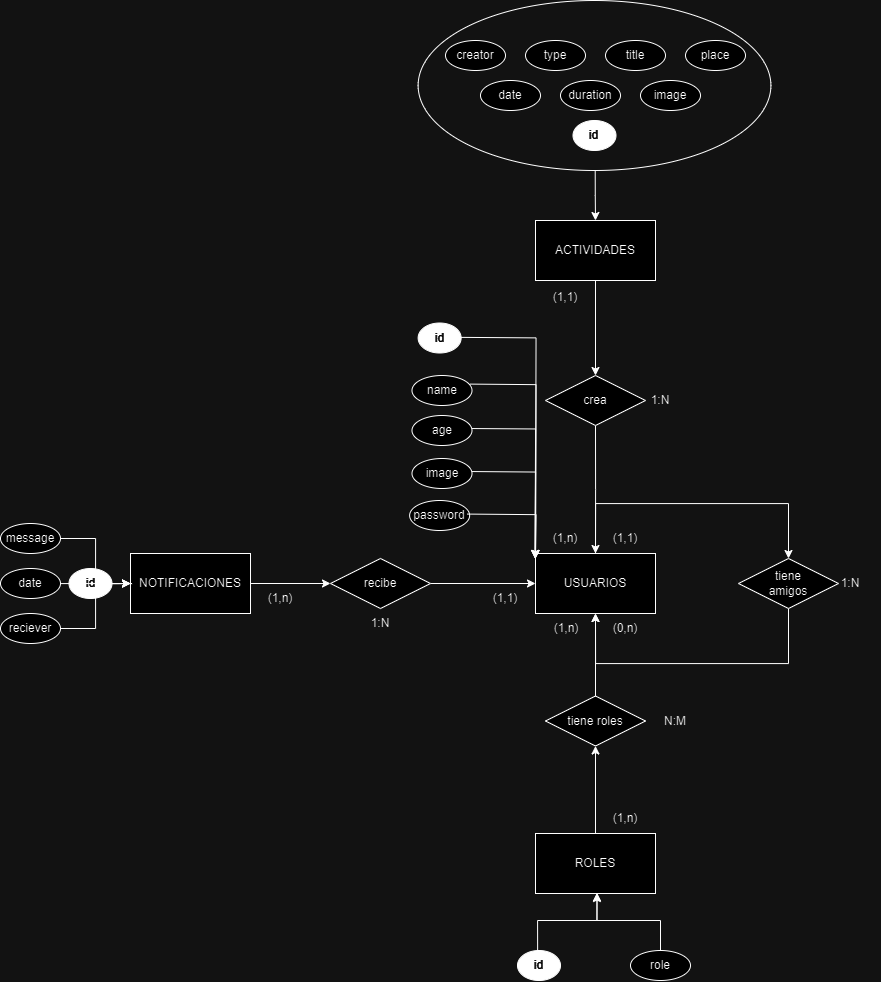

The diagram above was exported from draw.io. Its source (the exported page's mxGraphModel, read from the mxfile embedded in the PNG):
<mxGraphModel dx="3230" dy="1246" grid="1" gridSize="10" guides="1" tooltips="1" connect="1" arrows="1" fold="1" page="1" pageScale="1" pageWidth="827" pageHeight="1169" math="0" shadow="0">
  <root>
    <mxCell id="0" />
    <mxCell id="1" parent="0" />
    <mxCell id="ZqU0kBnnex_hqei33Uy--43" style="edgeStyle=orthogonalEdgeStyle;rounded=0;orthogonalLoop=1;jettySize=auto;html=1;entryX=0.5;entryY=0;entryDx=0;entryDy=0;exitX=0.5;exitY=0;exitDx=0;exitDy=0;" edge="1" parent="1" source="ZqU0kBnnex_hqei33Uy--1" target="ZqU0kBnnex_hqei33Uy--39">
      <mxGeometry relative="1" as="geometry">
        <Array as="points">
          <mxPoint x="35" y="513" />
          <mxPoint x="228" y="513" />
        </Array>
      </mxGeometry>
    </mxCell>
    <mxCell id="ZqU0kBnnex_hqei33Uy--1" value="USUARIOS" style="rounded=0;whiteSpace=wrap;html=1;" vertex="1" parent="1">
      <mxGeometry x="-25" y="563" width="120" height="60" as="geometry" />
    </mxCell>
    <mxCell id="ZqU0kBnnex_hqei33Uy--57" style="edgeStyle=orthogonalEdgeStyle;rounded=0;orthogonalLoop=1;jettySize=auto;html=1;" edge="1" parent="1" source="ZqU0kBnnex_hqei33Uy--2" target="ZqU0kBnnex_hqei33Uy--55">
      <mxGeometry relative="1" as="geometry" />
    </mxCell>
    <mxCell id="ZqU0kBnnex_hqei33Uy--2" value="ACTIVIDADES" style="rounded=0;whiteSpace=wrap;html=1;" vertex="1" parent="1">
      <mxGeometry x="-25" y="230" width="120" height="60" as="geometry" />
    </mxCell>
    <mxCell id="ZqU0kBnnex_hqei33Uy--52" style="edgeStyle=orthogonalEdgeStyle;rounded=0;orthogonalLoop=1;jettySize=auto;html=1;entryX=0.5;entryY=1;entryDx=0;entryDy=0;" edge="1" parent="1" source="ZqU0kBnnex_hqei33Uy--3" target="ZqU0kBnnex_hqei33Uy--50">
      <mxGeometry relative="1" as="geometry" />
    </mxCell>
    <mxCell id="ZqU0kBnnex_hqei33Uy--3" value="ROLES" style="rounded=0;whiteSpace=wrap;html=1;" vertex="1" parent="1">
      <mxGeometry x="-25" y="843" width="120" height="60" as="geometry" />
    </mxCell>
    <mxCell id="ZqU0kBnnex_hqei33Uy--65" style="edgeStyle=orthogonalEdgeStyle;rounded=0;orthogonalLoop=1;jettySize=auto;html=1;entryX=0;entryY=0.5;entryDx=0;entryDy=0;" edge="1" parent="1" source="ZqU0kBnnex_hqei33Uy--5" target="ZqU0kBnnex_hqei33Uy--63">
      <mxGeometry relative="1" as="geometry" />
    </mxCell>
    <mxCell id="ZqU0kBnnex_hqei33Uy--5" value="NOTIFICACIONES" style="rounded=0;whiteSpace=wrap;html=1;" vertex="1" parent="1">
      <mxGeometry x="-430" y="563" width="120" height="60" as="geometry" />
    </mxCell>
    <mxCell id="ZqU0kBnnex_hqei33Uy--6" value="&lt;font color=&quot;#ffffff&quot;&gt;id&lt;/font&gt;" style="ellipse;whiteSpace=wrap;html=1;fillColor=#000000;" vertex="1" parent="1">
      <mxGeometry x="-142.37" y="332.5" width="43" height="30" as="geometry" />
    </mxCell>
    <mxCell id="ZqU0kBnnex_hqei33Uy--7" value="name" style="ellipse;whiteSpace=wrap;html=1;" vertex="1" parent="1">
      <mxGeometry x="-148.5" y="385" width="60" height="30" as="geometry" />
    </mxCell>
    <mxCell id="ZqU0kBnnex_hqei33Uy--77" style="edgeStyle=orthogonalEdgeStyle;rounded=0;orthogonalLoop=1;jettySize=auto;html=1;" edge="1" parent="1">
      <mxGeometry relative="1" as="geometry">
        <mxPoint x="-25.5" y="568" as="targetPoint" />
        <mxPoint x="-94" y="438" as="sourcePoint" />
      </mxGeometry>
    </mxCell>
    <mxCell id="ZqU0kBnnex_hqei33Uy--8" value="age" style="ellipse;whiteSpace=wrap;html=1;" vertex="1" parent="1">
      <mxGeometry x="-148.5" y="425" width="60" height="30" as="geometry" />
    </mxCell>
    <mxCell id="ZqU0kBnnex_hqei33Uy--76" style="edgeStyle=orthogonalEdgeStyle;rounded=0;orthogonalLoop=1;jettySize=auto;html=1;" edge="1" parent="1">
      <mxGeometry relative="1" as="geometry">
        <mxPoint x="-25.5" y="568" as="targetPoint" />
        <mxPoint x="-94.00000033665788" y="481.0022471910112" as="sourcePoint" />
      </mxGeometry>
    </mxCell>
    <mxCell id="ZqU0kBnnex_hqei33Uy--9" value="image" style="ellipse;whiteSpace=wrap;html=1;" vertex="1" parent="1">
      <mxGeometry x="-148.5" y="468" width="60" height="30" as="geometry" />
    </mxCell>
    <mxCell id="ZqU0kBnnex_hqei33Uy--11" value="password" style="ellipse;whiteSpace=wrap;html=1;" vertex="1" parent="1">
      <mxGeometry x="-150.87" y="510" width="60" height="30" as="geometry" />
    </mxCell>
    <mxCell id="ZqU0kBnnex_hqei33Uy--24" value="&lt;font color=&quot;#ffffff&quot;&gt;id&lt;/font&gt;" style="ellipse;whiteSpace=wrap;html=1;fillColor=#000000;" vertex="1" parent="1">
      <mxGeometry x="12.5" y="130" width="43" height="30" as="geometry" />
    </mxCell>
    <mxCell id="ZqU0kBnnex_hqei33Uy--25" value="date" style="ellipse;whiteSpace=wrap;html=1;" vertex="1" parent="1">
      <mxGeometry x="-80" y="90" width="60" height="30" as="geometry" />
    </mxCell>
    <mxCell id="ZqU0kBnnex_hqei33Uy--26" value="duration" style="ellipse;whiteSpace=wrap;html=1;" vertex="1" parent="1">
      <mxGeometry y="90" width="60" height="30" as="geometry" />
    </mxCell>
    <mxCell id="ZqU0kBnnex_hqei33Uy--27" value="image" style="ellipse;whiteSpace=wrap;html=1;" vertex="1" parent="1">
      <mxGeometry x="80" y="90" width="60" height="30" as="geometry" />
    </mxCell>
    <mxCell id="ZqU0kBnnex_hqei33Uy--28" value="place" style="ellipse;whiteSpace=wrap;html=1;" vertex="1" parent="1">
      <mxGeometry x="125" y="50" width="60" height="30" as="geometry" />
    </mxCell>
    <mxCell id="ZqU0kBnnex_hqei33Uy--29" value="title" style="ellipse;whiteSpace=wrap;html=1;" vertex="1" parent="1">
      <mxGeometry x="45" y="50" width="60" height="30" as="geometry" />
    </mxCell>
    <mxCell id="ZqU0kBnnex_hqei33Uy--30" value="type" style="ellipse;whiteSpace=wrap;html=1;" vertex="1" parent="1">
      <mxGeometry x="-35" y="50" width="60" height="30" as="geometry" />
    </mxCell>
    <mxCell id="ZqU0kBnnex_hqei33Uy--31" value="creator" style="ellipse;whiteSpace=wrap;html=1;" vertex="1" parent="1">
      <mxGeometry x="-115" y="50" width="60" height="30" as="geometry" />
    </mxCell>
    <mxCell id="ZqU0kBnnex_hqei33Uy--81" style="edgeStyle=orthogonalEdgeStyle;rounded=0;orthogonalLoop=1;jettySize=auto;html=1;entryX=0;entryY=0.5;entryDx=0;entryDy=0;" edge="1" parent="1" source="ZqU0kBnnex_hqei33Uy--32" target="ZqU0kBnnex_hqei33Uy--5">
      <mxGeometry relative="1" as="geometry" />
    </mxCell>
    <mxCell id="ZqU0kBnnex_hqei33Uy--32" value="&lt;font color=&quot;#ffffff&quot;&gt;id&lt;/font&gt;" style="ellipse;whiteSpace=wrap;html=1;fillColor=#000000;" vertex="1" parent="1">
      <mxGeometry x="-491.5" y="578" width="43" height="30" as="geometry" />
    </mxCell>
    <mxCell id="ZqU0kBnnex_hqei33Uy--83" style="edgeStyle=orthogonalEdgeStyle;rounded=0;orthogonalLoop=1;jettySize=auto;html=1;" edge="1" parent="1" source="ZqU0kBnnex_hqei33Uy--33">
      <mxGeometry relative="1" as="geometry">
        <mxPoint x="-430" y="593" as="targetPoint" />
      </mxGeometry>
    </mxCell>
    <mxCell id="ZqU0kBnnex_hqei33Uy--33" value="date" style="ellipse;whiteSpace=wrap;html=1;" vertex="1" parent="1">
      <mxGeometry x="-560" y="578" width="60" height="30" as="geometry" />
    </mxCell>
    <mxCell id="ZqU0kBnnex_hqei33Uy--84" style="edgeStyle=orthogonalEdgeStyle;rounded=0;orthogonalLoop=1;jettySize=auto;html=1;entryX=0;entryY=0.5;entryDx=0;entryDy=0;" edge="1" parent="1" source="ZqU0kBnnex_hqei33Uy--34" target="ZqU0kBnnex_hqei33Uy--5">
      <mxGeometry relative="1" as="geometry" />
    </mxCell>
    <mxCell id="ZqU0kBnnex_hqei33Uy--34" value="message" style="ellipse;whiteSpace=wrap;html=1;" vertex="1" parent="1">
      <mxGeometry x="-560" y="533" width="60" height="30" as="geometry" />
    </mxCell>
    <mxCell id="ZqU0kBnnex_hqei33Uy--85" style="edgeStyle=orthogonalEdgeStyle;rounded=0;orthogonalLoop=1;jettySize=auto;html=1;entryX=0;entryY=0.5;entryDx=0;entryDy=0;" edge="1" parent="1" source="ZqU0kBnnex_hqei33Uy--35" target="ZqU0kBnnex_hqei33Uy--5">
      <mxGeometry relative="1" as="geometry" />
    </mxCell>
    <mxCell id="ZqU0kBnnex_hqei33Uy--35" value="reciever" style="ellipse;whiteSpace=wrap;html=1;" vertex="1" parent="1">
      <mxGeometry x="-560" y="623" width="60" height="30" as="geometry" />
    </mxCell>
    <mxCell id="ZqU0kBnnex_hqei33Uy--86" style="edgeStyle=orthogonalEdgeStyle;rounded=0;orthogonalLoop=1;jettySize=auto;html=1;entryX=0.5;entryY=1;entryDx=0;entryDy=0;exitX=0.468;exitY=0.014;exitDx=0;exitDy=0;exitPerimeter=0;" edge="1" parent="1" source="ZqU0kBnnex_hqei33Uy--36">
      <mxGeometry relative="1" as="geometry">
        <mxPoint x="-2" y="930" as="sourcePoint" />
        <mxPoint x="36.5" y="903" as="targetPoint" />
        <Array as="points">
          <mxPoint x="-23" y="930" />
          <mxPoint x="37" y="930" />
        </Array>
      </mxGeometry>
    </mxCell>
    <mxCell id="ZqU0kBnnex_hqei33Uy--36" value="&lt;font color=&quot;#ffffff&quot;&gt;id&lt;/font&gt;" style="ellipse;whiteSpace=wrap;html=1;fillColor=#000000;" vertex="1" parent="1">
      <mxGeometry x="-43" y="960" width="43" height="30" as="geometry" />
    </mxCell>
    <mxCell id="ZqU0kBnnex_hqei33Uy--37" value="role" style="ellipse;whiteSpace=wrap;html=1;" vertex="1" parent="1">
      <mxGeometry x="70" y="960" width="60" height="30" as="geometry" />
    </mxCell>
    <mxCell id="ZqU0kBnnex_hqei33Uy--44" style="edgeStyle=orthogonalEdgeStyle;rounded=0;orthogonalLoop=1;jettySize=auto;html=1;entryX=0.5;entryY=1;entryDx=0;entryDy=0;exitX=0.5;exitY=1;exitDx=0;exitDy=0;" edge="1" parent="1" source="ZqU0kBnnex_hqei33Uy--39" target="ZqU0kBnnex_hqei33Uy--1">
      <mxGeometry relative="1" as="geometry">
        <Array as="points">
          <mxPoint x="228" y="673" />
          <mxPoint x="35" y="673" />
        </Array>
      </mxGeometry>
    </mxCell>
    <mxCell id="ZqU0kBnnex_hqei33Uy--39" value="tiene&lt;div&gt;amigos&lt;/div&gt;" style="rhombus;whiteSpace=wrap;html=1;" vertex="1" parent="1">
      <mxGeometry x="178" y="568" width="100" height="50" as="geometry" />
    </mxCell>
    <mxCell id="ZqU0kBnnex_hqei33Uy--46" value="1:N" style="text;html=1;align=center;verticalAlign=middle;whiteSpace=wrap;rounded=0;" vertex="1" parent="1">
      <mxGeometry x="260" y="578" width="60" height="30" as="geometry" />
    </mxCell>
    <mxCell id="ZqU0kBnnex_hqei33Uy--48" value="(1,1)" style="text;html=1;align=center;verticalAlign=middle;whiteSpace=wrap;rounded=0;" vertex="1" parent="1">
      <mxGeometry x="35" y="533" width="60" height="30" as="geometry" />
    </mxCell>
    <mxCell id="ZqU0kBnnex_hqei33Uy--49" value="(0,n)" style="text;html=1;align=center;verticalAlign=middle;whiteSpace=wrap;rounded=0;" vertex="1" parent="1">
      <mxGeometry x="35" y="623" width="60" height="30" as="geometry" />
    </mxCell>
    <mxCell id="ZqU0kBnnex_hqei33Uy--51" style="edgeStyle=orthogonalEdgeStyle;rounded=0;orthogonalLoop=1;jettySize=auto;html=1;entryX=0.5;entryY=1;entryDx=0;entryDy=0;" edge="1" parent="1" source="ZqU0kBnnex_hqei33Uy--50" target="ZqU0kBnnex_hqei33Uy--1">
      <mxGeometry relative="1" as="geometry" />
    </mxCell>
    <mxCell id="ZqU0kBnnex_hqei33Uy--50" value="tiene roles" style="rhombus;whiteSpace=wrap;html=1;" vertex="1" parent="1">
      <mxGeometry x="-15" y="705.5" width="100" height="50" as="geometry" />
    </mxCell>
    <mxCell id="ZqU0kBnnex_hqei33Uy--53" value="(1,n)" style="text;html=1;align=center;verticalAlign=middle;whiteSpace=wrap;rounded=0;" vertex="1" parent="1">
      <mxGeometry x="-23.5" y="623" width="60" height="30" as="geometry" />
    </mxCell>
    <mxCell id="ZqU0kBnnex_hqei33Uy--54" value="(1,n)" style="text;html=1;align=center;verticalAlign=middle;whiteSpace=wrap;rounded=0;" vertex="1" parent="1">
      <mxGeometry x="35" y="813" width="60" height="30" as="geometry" />
    </mxCell>
    <mxCell id="ZqU0kBnnex_hqei33Uy--56" style="edgeStyle=orthogonalEdgeStyle;rounded=0;orthogonalLoop=1;jettySize=auto;html=1;exitX=0.5;exitY=1;exitDx=0;exitDy=0;" edge="1" parent="1" source="ZqU0kBnnex_hqei33Uy--55">
      <mxGeometry relative="1" as="geometry">
        <mxPoint x="35" y="563" as="targetPoint" />
        <mxPoint x="35.00584795321629" y="412.99707602339186" as="sourcePoint" />
      </mxGeometry>
    </mxCell>
    <mxCell id="ZqU0kBnnex_hqei33Uy--55" value="crea" style="rhombus;whiteSpace=wrap;html=1;" vertex="1" parent="1">
      <mxGeometry x="-15" y="385" width="100" height="50" as="geometry" />
    </mxCell>
    <mxCell id="ZqU0kBnnex_hqei33Uy--58" value="1:N" style="text;html=1;align=center;verticalAlign=middle;whiteSpace=wrap;rounded=0;" vertex="1" parent="1">
      <mxGeometry x="70" y="395" width="60" height="30" as="geometry" />
    </mxCell>
    <mxCell id="ZqU0kBnnex_hqei33Uy--59" value="(1,1)" style="text;html=1;align=center;verticalAlign=middle;whiteSpace=wrap;rounded=0;" vertex="1" parent="1">
      <mxGeometry x="-25" y="291.5" width="60" height="30" as="geometry" />
    </mxCell>
    <mxCell id="ZqU0kBnnex_hqei33Uy--60" value="(1,n)" style="text;html=1;align=center;verticalAlign=middle;whiteSpace=wrap;rounded=0;" vertex="1" parent="1">
      <mxGeometry x="-25" y="533" width="60" height="30" as="geometry" />
    </mxCell>
    <mxCell id="ZqU0kBnnex_hqei33Uy--61" value="N:M" style="text;html=1;align=center;verticalAlign=middle;whiteSpace=wrap;rounded=0;" vertex="1" parent="1">
      <mxGeometry x="85" y="715.5" width="60" height="30" as="geometry" />
    </mxCell>
    <mxCell id="ZqU0kBnnex_hqei33Uy--66" style="edgeStyle=orthogonalEdgeStyle;rounded=0;orthogonalLoop=1;jettySize=auto;html=1;entryX=0;entryY=0.5;entryDx=0;entryDy=0;" edge="1" parent="1" source="ZqU0kBnnex_hqei33Uy--63" target="ZqU0kBnnex_hqei33Uy--1">
      <mxGeometry relative="1" as="geometry" />
    </mxCell>
    <mxCell id="ZqU0kBnnex_hqei33Uy--63" value="recibe" style="rhombus;whiteSpace=wrap;html=1;" vertex="1" parent="1">
      <mxGeometry x="-230" y="568" width="100" height="50" as="geometry" />
    </mxCell>
    <mxCell id="ZqU0kBnnex_hqei33Uy--64" value="1:N" style="text;html=1;align=center;verticalAlign=middle;whiteSpace=wrap;rounded=0;" vertex="1" parent="1">
      <mxGeometry x="-210" y="618" width="60" height="30" as="geometry" />
    </mxCell>
    <mxCell id="ZqU0kBnnex_hqei33Uy--67" value="(1,n)" style="text;html=1;align=center;verticalAlign=middle;whiteSpace=wrap;rounded=0;" vertex="1" parent="1">
      <mxGeometry x="-310" y="593" width="60" height="30" as="geometry" />
    </mxCell>
    <mxCell id="ZqU0kBnnex_hqei33Uy--68" value="(1,1)" style="text;html=1;align=center;verticalAlign=middle;whiteSpace=wrap;rounded=0;" vertex="1" parent="1">
      <mxGeometry x="-85" y="593" width="60" height="30" as="geometry" />
    </mxCell>
    <mxCell id="ZqU0kBnnex_hqei33Uy--71" style="edgeStyle=orthogonalEdgeStyle;rounded=0;orthogonalLoop=1;jettySize=auto;html=1;exitX=0.502;exitY=0.999;exitDx=0;exitDy=0;entryX=0.5;entryY=0;entryDx=0;entryDy=0;exitPerimeter=0;" edge="1" parent="1" source="ZqU0kBnnex_hqei33Uy--70" target="ZqU0kBnnex_hqei33Uy--2">
      <mxGeometry relative="1" as="geometry" />
    </mxCell>
    <mxCell id="ZqU0kBnnex_hqei33Uy--70" value="" style="ellipse;whiteSpace=wrap;html=1;fillColor=none;" vertex="1" parent="1">
      <mxGeometry x="-142.37" y="10" width="352.75" height="170" as="geometry" />
    </mxCell>
    <mxCell id="ZqU0kBnnex_hqei33Uy--75" style="edgeStyle=orthogonalEdgeStyle;rounded=0;orthogonalLoop=1;jettySize=auto;html=1;entryX=0.018;entryY=0.107;entryDx=0;entryDy=0;entryPerimeter=0;" edge="1" parent="1">
      <mxGeometry relative="1" as="geometry">
        <mxPoint x="-93.07000000000001" y="523.58" as="sourcePoint" />
        <mxPoint x="-25.039999999999917" y="568" as="targetPoint" />
      </mxGeometry>
    </mxCell>
    <mxCell id="ZqU0kBnnex_hqei33Uy--79" style="edgeStyle=orthogonalEdgeStyle;rounded=0;orthogonalLoop=1;jettySize=auto;html=1;entryX=0.015;entryY=0.19;entryDx=0;entryDy=0;entryPerimeter=0;" edge="1" parent="1">
      <mxGeometry relative="1" as="geometry">
        <mxPoint x="-90.3" y="393.6000000000001" as="sourcePoint" />
        <mxPoint x="-24.999999999999932" y="568" as="targetPoint" />
      </mxGeometry>
    </mxCell>
    <mxCell id="ZqU0kBnnex_hqei33Uy--80" style="edgeStyle=orthogonalEdgeStyle;rounded=0;orthogonalLoop=1;jettySize=auto;html=1;entryX=0.015;entryY=0.094;entryDx=0;entryDy=0;entryPerimeter=0;" edge="1" parent="1">
      <mxGeometry relative="1" as="geometry">
        <mxPoint x="-101.17000006031792" y="346.8611235955056" as="sourcePoint" />
        <mxPoint x="-25.000000000000046" y="568" as="targetPoint" />
      </mxGeometry>
    </mxCell>
    <mxCell id="ZqU0kBnnex_hqei33Uy--87" style="edgeStyle=orthogonalEdgeStyle;rounded=0;orthogonalLoop=1;jettySize=auto;html=1;entryX=0.537;entryY=0.996;entryDx=0;entryDy=0;entryPerimeter=0;exitX=0.5;exitY=0;exitDx=0;exitDy=0;" edge="1" parent="1" source="ZqU0kBnnex_hqei33Uy--37">
      <mxGeometry relative="1" as="geometry">
        <mxPoint x="97.05999999999999" y="929.5" as="sourcePoint" />
        <mxPoint x="36.50000000000006" y="902.26" as="targetPoint" />
        <Array as="points">
          <mxPoint x="100" y="930" />
          <mxPoint x="37" y="930" />
        </Array>
      </mxGeometry>
    </mxCell>
  </root>
</mxGraphModel>